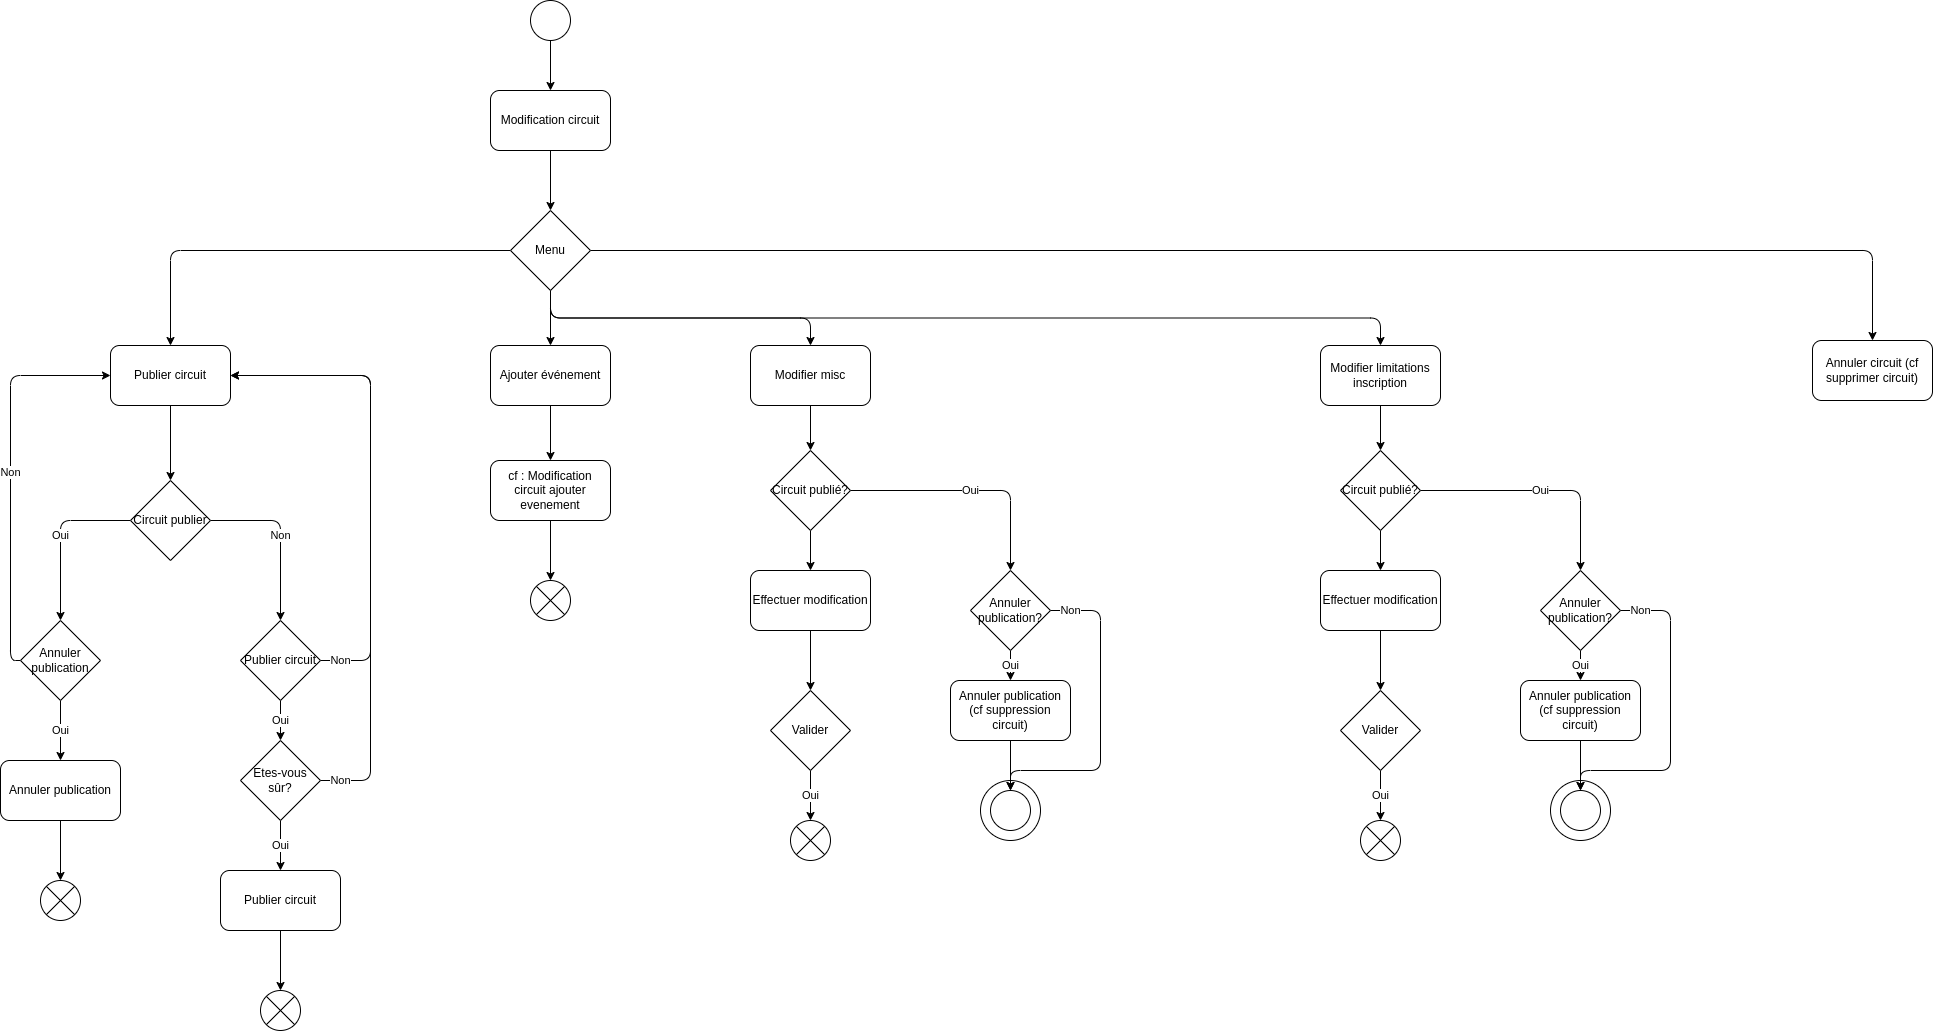

The diagram above was exported from draw.io. Its source (the exported page's mxGraphModel, read from the mxfile embedded in the PNG):
<mxGraphModel dx="1524" dy="404" grid="1" gridSize="10" guides="1" tooltips="1" connect="1" arrows="1" fold="1" page="1" pageScale="1" pageWidth="1100" pageHeight="850" background="#ffffff" math="0" shadow="0">
  <root>
    <mxCell id="0" />
    <mxCell id="1" parent="0" />
    <mxCell id="48" value="" style="ellipse;whiteSpace=wrap;html=1;aspect=fixed;" parent="1" vertex="1">
      <mxGeometry x="690" y="860" width="60" height="60" as="geometry" />
    </mxCell>
    <mxCell id="4" style="edgeStyle=none;html=1;exitX=0.5;exitY=1;exitDx=0;exitDy=0;entryX=0.5;entryY=0;entryDx=0;entryDy=0;" parent="1" source="2" target="3" edge="1">
      <mxGeometry relative="1" as="geometry" />
    </mxCell>
    <mxCell id="2" value="" style="ellipse;whiteSpace=wrap;html=1;aspect=fixed;" parent="1" vertex="1">
      <mxGeometry x="240" y="80" width="40" height="40" as="geometry" />
    </mxCell>
    <mxCell id="6" style="edgeStyle=none;html=1;exitX=0.5;exitY=1;exitDx=0;exitDy=0;entryX=0.5;entryY=0;entryDx=0;entryDy=0;" parent="1" source="3" target="5" edge="1">
      <mxGeometry relative="1" as="geometry" />
    </mxCell>
    <mxCell id="3" value="Modification circuit" style="rounded=1;whiteSpace=wrap;html=1;" parent="1" vertex="1">
      <mxGeometry x="200" y="170" width="120" height="60" as="geometry" />
    </mxCell>
    <mxCell id="9" style="edgeStyle=orthogonalEdgeStyle;html=1;exitX=0;exitY=0.5;exitDx=0;exitDy=0;entryX=0.5;entryY=0;entryDx=0;entryDy=0;" parent="1" source="5" target="8" edge="1">
      <mxGeometry relative="1" as="geometry" />
    </mxCell>
    <mxCell id="30" style="edgeStyle=orthogonalEdgeStyle;html=1;exitX=0.5;exitY=1;exitDx=0;exitDy=0;entryX=0.5;entryY=0;entryDx=0;entryDy=0;" parent="1" source="5" target="29" edge="1">
      <mxGeometry relative="1" as="geometry" />
    </mxCell>
    <mxCell id="36" style="edgeStyle=orthogonalEdgeStyle;html=1;exitX=0.5;exitY=1;exitDx=0;exitDy=0;entryX=0.5;entryY=0;entryDx=0;entryDy=0;" parent="1" source="5" target="35" edge="1">
      <mxGeometry relative="1" as="geometry" />
    </mxCell>
    <mxCell id="38" style="edgeStyle=orthogonalEdgeStyle;html=1;exitX=0.5;exitY=1;exitDx=0;exitDy=0;entryX=0.5;entryY=0;entryDx=0;entryDy=0;" parent="1" source="5" target="37" edge="1">
      <mxGeometry relative="1" as="geometry" />
    </mxCell>
    <mxCell id="72" style="edgeStyle=orthogonalEdgeStyle;html=1;exitX=1;exitY=0.5;exitDx=0;exitDy=0;" parent="1" source="5" target="73" edge="1">
      <mxGeometry relative="1" as="geometry">
        <mxPoint x="1582" y="400" as="targetPoint" />
      </mxGeometry>
    </mxCell>
    <mxCell id="5" value="Menu" style="rhombus;whiteSpace=wrap;html=1;" parent="1" vertex="1">
      <mxGeometry x="220" y="290" width="80" height="80" as="geometry" />
    </mxCell>
    <mxCell id="11" style="edgeStyle=orthogonalEdgeStyle;html=1;exitX=0.5;exitY=1;exitDx=0;exitDy=0;entryX=0.5;entryY=0;entryDx=0;entryDy=0;" parent="1" source="8" target="10" edge="1">
      <mxGeometry relative="1" as="geometry" />
    </mxCell>
    <mxCell id="8" value="Publier circuit" style="rounded=1;whiteSpace=wrap;html=1;" parent="1" vertex="1">
      <mxGeometry x="-180" y="425" width="120" height="60" as="geometry" />
    </mxCell>
    <mxCell id="13" value="Oui" style="edgeStyle=orthogonalEdgeStyle;html=1;exitX=0;exitY=0.5;exitDx=0;exitDy=0;entryX=0.5;entryY=0;entryDx=0;entryDy=0;" parent="1" source="10" target="12" edge="1">
      <mxGeometry relative="1" as="geometry" />
    </mxCell>
    <mxCell id="19" value="Non" style="edgeStyle=orthogonalEdgeStyle;html=1;exitX=1;exitY=0.5;exitDx=0;exitDy=0;entryX=0.5;entryY=0;entryDx=0;entryDy=0;" parent="1" source="10" target="20" edge="1">
      <mxGeometry relative="1" as="geometry">
        <mxPoint x="30" y="700" as="targetPoint" />
      </mxGeometry>
    </mxCell>
    <mxCell id="10" value="Circuit publier" style="rhombus;whiteSpace=wrap;html=1;" parent="1" vertex="1">
      <mxGeometry x="-160" y="560" width="80" height="80" as="geometry" />
    </mxCell>
    <mxCell id="15" value="Oui" style="edgeStyle=orthogonalEdgeStyle;html=1;exitX=0.5;exitY=1;exitDx=0;exitDy=0;entryX=0.5;entryY=0;entryDx=0;entryDy=0;" parent="1" source="12" target="14" edge="1">
      <mxGeometry relative="1" as="geometry" />
    </mxCell>
    <mxCell id="18" value="Non" style="edgeStyle=orthogonalEdgeStyle;html=1;exitX=0;exitY=0.5;exitDx=0;exitDy=0;entryX=0;entryY=0.5;entryDx=0;entryDy=0;" parent="1" source="12" target="8" edge="1">
      <mxGeometry relative="1" as="geometry" />
    </mxCell>
    <mxCell id="12" value="Annuler publication" style="rhombus;whiteSpace=wrap;html=1;" parent="1" vertex="1">
      <mxGeometry x="-270" y="700" width="80" height="80" as="geometry" />
    </mxCell>
    <mxCell id="17" style="edgeStyle=orthogonalEdgeStyle;html=1;exitX=0.5;exitY=1;exitDx=0;exitDy=0;entryX=0.5;entryY=0;entryDx=0;entryDy=0;" parent="1" source="14" target="16" edge="1">
      <mxGeometry relative="1" as="geometry" />
    </mxCell>
    <mxCell id="14" value="Annuler publication" style="rounded=1;whiteSpace=wrap;html=1;" parent="1" vertex="1">
      <mxGeometry x="-290" y="840" width="120" height="60" as="geometry" />
    </mxCell>
    <mxCell id="16" value="" style="shape=sumEllipse;perimeter=ellipsePerimeter;whiteSpace=wrap;html=1;backgroundOutline=1;" parent="1" vertex="1">
      <mxGeometry x="-250" y="960" width="40" height="40" as="geometry" />
    </mxCell>
    <mxCell id="25" value="Oui" style="edgeStyle=orthogonalEdgeStyle;html=1;exitX=0.5;exitY=1;exitDx=0;exitDy=0;" parent="1" source="20" target="21" edge="1">
      <mxGeometry relative="1" as="geometry" />
    </mxCell>
    <mxCell id="27" value="Non" style="edgeStyle=orthogonalEdgeStyle;html=1;exitX=1;exitY=0.5;exitDx=0;exitDy=0;entryX=1;entryY=0.5;entryDx=0;entryDy=0;" parent="1" source="20" target="8" edge="1">
      <mxGeometry x="-0.9158" relative="1" as="geometry">
        <Array as="points">
          <mxPoint x="80" y="740" />
          <mxPoint x="80" y="455" />
        </Array>
        <mxPoint as="offset" />
      </mxGeometry>
    </mxCell>
    <mxCell id="20" value="Publier circuit" style="rhombus;whiteSpace=wrap;html=1;" parent="1" vertex="1">
      <mxGeometry x="-50" y="700" width="80" height="80" as="geometry" />
    </mxCell>
    <mxCell id="26" value="Oui" style="edgeStyle=orthogonalEdgeStyle;html=1;exitX=0.5;exitY=1;exitDx=0;exitDy=0;entryX=0.5;entryY=0;entryDx=0;entryDy=0;" parent="1" source="21" target="23" edge="1">
      <mxGeometry relative="1" as="geometry" />
    </mxCell>
    <mxCell id="28" value="Non" style="edgeStyle=orthogonalEdgeStyle;html=1;exitX=1;exitY=0.5;exitDx=0;exitDy=0;entryX=1;entryY=0.5;entryDx=0;entryDy=0;" parent="1" source="21" target="8" edge="1">
      <mxGeometry x="-0.9328" relative="1" as="geometry">
        <mxPoint x="-60" y="450" as="targetPoint" />
        <Array as="points">
          <mxPoint x="80" y="860" />
          <mxPoint x="80" y="455" />
        </Array>
        <mxPoint as="offset" />
      </mxGeometry>
    </mxCell>
    <mxCell id="21" value="Etes-vous sûr?" style="rhombus;whiteSpace=wrap;html=1;" parent="1" vertex="1">
      <mxGeometry x="-50" y="820" width="80" height="80" as="geometry" />
    </mxCell>
    <mxCell id="22" style="edgeStyle=orthogonalEdgeStyle;html=1;exitX=0.5;exitY=1;exitDx=0;exitDy=0;entryX=0.5;entryY=0;entryDx=0;entryDy=0;" parent="1" source="23" target="24" edge="1">
      <mxGeometry relative="1" as="geometry" />
    </mxCell>
    <mxCell id="23" value="Publier circuit" style="rounded=1;whiteSpace=wrap;html=1;" parent="1" vertex="1">
      <mxGeometry x="-70" y="950" width="120" height="60" as="geometry" />
    </mxCell>
    <mxCell id="24" value="" style="shape=sumEllipse;perimeter=ellipsePerimeter;whiteSpace=wrap;html=1;backgroundOutline=1;" parent="1" vertex="1">
      <mxGeometry x="-30" y="1070" width="40" height="40" as="geometry" />
    </mxCell>
    <mxCell id="32" style="edgeStyle=orthogonalEdgeStyle;html=1;exitX=0.5;exitY=1;exitDx=0;exitDy=0;entryX=0.5;entryY=0;entryDx=0;entryDy=0;" parent="1" source="29" target="31" edge="1">
      <mxGeometry relative="1" as="geometry" />
    </mxCell>
    <mxCell id="29" value="Ajouter événement" style="rounded=1;whiteSpace=wrap;html=1;" parent="1" vertex="1">
      <mxGeometry x="200" y="425" width="120" height="60" as="geometry" />
    </mxCell>
    <mxCell id="34" style="edgeStyle=orthogonalEdgeStyle;html=1;exitX=0.5;exitY=1;exitDx=0;exitDy=0;entryX=0.5;entryY=0;entryDx=0;entryDy=0;" parent="1" source="31" target="33" edge="1">
      <mxGeometry relative="1" as="geometry" />
    </mxCell>
    <mxCell id="31" value="cf : Modification circuit ajouter evenement" style="rounded=1;whiteSpace=wrap;html=1;" parent="1" vertex="1">
      <mxGeometry x="200" y="540" width="120" height="60" as="geometry" />
    </mxCell>
    <mxCell id="33" value="" style="shape=sumEllipse;perimeter=ellipsePerimeter;whiteSpace=wrap;html=1;backgroundOutline=1;" parent="1" vertex="1">
      <mxGeometry x="240" y="660" width="40" height="40" as="geometry" />
    </mxCell>
    <mxCell id="40" style="edgeStyle=orthogonalEdgeStyle;html=1;exitX=0.5;exitY=1;exitDx=0;exitDy=0;entryX=0.5;entryY=0;entryDx=0;entryDy=0;" parent="1" source="35" target="39" edge="1">
      <mxGeometry relative="1" as="geometry" />
    </mxCell>
    <mxCell id="35" value="Modifier misc" style="rounded=1;whiteSpace=wrap;html=1;" parent="1" vertex="1">
      <mxGeometry x="460" y="425" width="120" height="60" as="geometry" />
    </mxCell>
    <mxCell id="71" style="edgeStyle=orthogonalEdgeStyle;html=1;exitX=0.5;exitY=1;exitDx=0;exitDy=0;entryX=0.5;entryY=0;entryDx=0;entryDy=0;" parent="1" source="37" target="59" edge="1">
      <mxGeometry relative="1" as="geometry" />
    </mxCell>
    <mxCell id="37" value="Modifier limitations inscription" style="rounded=1;whiteSpace=wrap;html=1;" parent="1" vertex="1">
      <mxGeometry x="1030" y="425" width="120" height="60" as="geometry" />
    </mxCell>
    <mxCell id="41" value="Oui" style="edgeStyle=orthogonalEdgeStyle;html=1;exitX=1;exitY=0.5;exitDx=0;exitDy=0;" parent="1" source="39" target="42" edge="1">
      <mxGeometry relative="1" as="geometry">
        <mxPoint x="630" y="660" as="targetPoint" />
      </mxGeometry>
    </mxCell>
    <mxCell id="51" style="edgeStyle=orthogonalEdgeStyle;html=1;exitX=0.5;exitY=1;exitDx=0;exitDy=0;entryX=0.5;entryY=0;entryDx=0;entryDy=0;" parent="1" source="39" target="50" edge="1">
      <mxGeometry relative="1" as="geometry" />
    </mxCell>
    <mxCell id="39" value="Circuit publié?" style="rhombus;whiteSpace=wrap;html=1;" parent="1" vertex="1">
      <mxGeometry x="480" y="530" width="80" height="80" as="geometry" />
    </mxCell>
    <mxCell id="44" value="Oui" style="edgeStyle=orthogonalEdgeStyle;html=1;exitX=0.5;exitY=1;exitDx=0;exitDy=0;entryX=0.5;entryY=0;entryDx=0;entryDy=0;" parent="1" source="42" target="43" edge="1">
      <mxGeometry relative="1" as="geometry" />
    </mxCell>
    <mxCell id="49" value="Non" style="edgeStyle=orthogonalEdgeStyle;html=1;exitX=1;exitY=0.5;exitDx=0;exitDy=0;entryX=0.5;entryY=0;entryDx=0;entryDy=0;" parent="1" source="42" target="46" edge="1">
      <mxGeometry x="-0.875" relative="1" as="geometry">
        <Array as="points">
          <mxPoint x="810" y="690" />
          <mxPoint x="810" y="850" />
          <mxPoint x="720" y="850" />
        </Array>
        <mxPoint as="offset" />
      </mxGeometry>
    </mxCell>
    <mxCell id="42" value="Annuler publication?" style="rhombus;whiteSpace=wrap;html=1;" parent="1" vertex="1">
      <mxGeometry x="680" y="650" width="80" height="80" as="geometry" />
    </mxCell>
    <mxCell id="47" style="edgeStyle=orthogonalEdgeStyle;html=1;exitX=0.5;exitY=1;exitDx=0;exitDy=0;entryX=0.5;entryY=0;entryDx=0;entryDy=0;" parent="1" source="43" target="46" edge="1">
      <mxGeometry relative="1" as="geometry" />
    </mxCell>
    <mxCell id="43" value="Annuler publication (cf suppression circuit)" style="rounded=1;whiteSpace=wrap;html=1;" parent="1" vertex="1">
      <mxGeometry x="660" y="760" width="120" height="60" as="geometry" />
    </mxCell>
    <mxCell id="46" value="" style="ellipse;whiteSpace=wrap;html=1;aspect=fixed;" parent="1" vertex="1">
      <mxGeometry x="700" y="870" width="40" height="40" as="geometry" />
    </mxCell>
    <mxCell id="53" style="edgeStyle=orthogonalEdgeStyle;html=1;exitX=0.5;exitY=1;exitDx=0;exitDy=0;entryX=0.5;entryY=0;entryDx=0;entryDy=0;" parent="1" source="50" target="52" edge="1">
      <mxGeometry relative="1" as="geometry" />
    </mxCell>
    <mxCell id="50" value="Effectuer modification" style="rounded=1;whiteSpace=wrap;html=1;" parent="1" vertex="1">
      <mxGeometry x="460" y="650" width="120" height="60" as="geometry" />
    </mxCell>
    <mxCell id="55" value="Oui" style="edgeStyle=orthogonalEdgeStyle;html=1;exitX=0.5;exitY=1;exitDx=0;exitDy=0;entryX=0.5;entryY=0;entryDx=0;entryDy=0;" parent="1" source="52" target="54" edge="1">
      <mxGeometry relative="1" as="geometry" />
    </mxCell>
    <mxCell id="52" value="Valider" style="rhombus;whiteSpace=wrap;html=1;" parent="1" vertex="1">
      <mxGeometry x="480" y="770" width="80" height="80" as="geometry" />
    </mxCell>
    <mxCell id="54" value="" style="shape=sumEllipse;perimeter=ellipsePerimeter;whiteSpace=wrap;html=1;backgroundOutline=1;" parent="1" vertex="1">
      <mxGeometry x="500" y="900" width="40" height="40" as="geometry" />
    </mxCell>
    <mxCell id="56" value="" style="ellipse;whiteSpace=wrap;html=1;aspect=fixed;" parent="1" vertex="1">
      <mxGeometry x="1260" y="860" width="60" height="60" as="geometry" />
    </mxCell>
    <mxCell id="57" value="Oui" style="edgeStyle=orthogonalEdgeStyle;html=1;exitX=1;exitY=0.5;exitDx=0;exitDy=0;" parent="1" source="59" target="62" edge="1">
      <mxGeometry relative="1" as="geometry">
        <mxPoint x="1200" y="660" as="targetPoint" />
      </mxGeometry>
    </mxCell>
    <mxCell id="58" style="edgeStyle=orthogonalEdgeStyle;html=1;exitX=0.5;exitY=1;exitDx=0;exitDy=0;entryX=0.5;entryY=0;entryDx=0;entryDy=0;" parent="1" source="59" target="67" edge="1">
      <mxGeometry relative="1" as="geometry" />
    </mxCell>
    <mxCell id="59" value="Circuit publié?" style="rhombus;whiteSpace=wrap;html=1;" parent="1" vertex="1">
      <mxGeometry x="1050" y="530" width="80" height="80" as="geometry" />
    </mxCell>
    <mxCell id="60" value="Oui" style="edgeStyle=orthogonalEdgeStyle;html=1;exitX=0.5;exitY=1;exitDx=0;exitDy=0;entryX=0.5;entryY=0;entryDx=0;entryDy=0;" parent="1" source="62" target="64" edge="1">
      <mxGeometry relative="1" as="geometry" />
    </mxCell>
    <mxCell id="61" value="Non" style="edgeStyle=orthogonalEdgeStyle;html=1;exitX=1;exitY=0.5;exitDx=0;exitDy=0;entryX=0.5;entryY=0;entryDx=0;entryDy=0;" parent="1" source="62" target="65" edge="1">
      <mxGeometry x="-0.875" relative="1" as="geometry">
        <Array as="points">
          <mxPoint x="1380" y="690" />
          <mxPoint x="1380" y="850" />
          <mxPoint x="1290" y="850" />
        </Array>
        <mxPoint as="offset" />
      </mxGeometry>
    </mxCell>
    <mxCell id="62" value="Annuler publication?" style="rhombus;whiteSpace=wrap;html=1;" parent="1" vertex="1">
      <mxGeometry x="1250" y="650" width="80" height="80" as="geometry" />
    </mxCell>
    <mxCell id="63" style="edgeStyle=orthogonalEdgeStyle;html=1;exitX=0.5;exitY=1;exitDx=0;exitDy=0;entryX=0.5;entryY=0;entryDx=0;entryDy=0;" parent="1" source="64" target="65" edge="1">
      <mxGeometry relative="1" as="geometry" />
    </mxCell>
    <mxCell id="64" value="Annuler publication (cf suppression circuit)" style="rounded=1;whiteSpace=wrap;html=1;" parent="1" vertex="1">
      <mxGeometry x="1230" y="760" width="120" height="60" as="geometry" />
    </mxCell>
    <mxCell id="65" value="" style="ellipse;whiteSpace=wrap;html=1;aspect=fixed;" parent="1" vertex="1">
      <mxGeometry x="1270" y="870" width="40" height="40" as="geometry" />
    </mxCell>
    <mxCell id="66" style="edgeStyle=orthogonalEdgeStyle;html=1;exitX=0.5;exitY=1;exitDx=0;exitDy=0;entryX=0.5;entryY=0;entryDx=0;entryDy=0;" parent="1" source="67" target="69" edge="1">
      <mxGeometry relative="1" as="geometry" />
    </mxCell>
    <mxCell id="67" value="Effectuer modification" style="rounded=1;whiteSpace=wrap;html=1;" parent="1" vertex="1">
      <mxGeometry x="1030" y="650" width="120" height="60" as="geometry" />
    </mxCell>
    <mxCell id="68" value="Oui" style="edgeStyle=orthogonalEdgeStyle;html=1;exitX=0.5;exitY=1;exitDx=0;exitDy=0;entryX=0.5;entryY=0;entryDx=0;entryDy=0;" parent="1" source="69" target="70" edge="1">
      <mxGeometry relative="1" as="geometry" />
    </mxCell>
    <mxCell id="69" value="Valider" style="rhombus;whiteSpace=wrap;html=1;" parent="1" vertex="1">
      <mxGeometry x="1050" y="770" width="80" height="80" as="geometry" />
    </mxCell>
    <mxCell id="70" value="" style="shape=sumEllipse;perimeter=ellipsePerimeter;whiteSpace=wrap;html=1;backgroundOutline=1;" parent="1" vertex="1">
      <mxGeometry x="1070" y="900" width="40" height="40" as="geometry" />
    </mxCell>
    <mxCell id="73" value="Annuler circuit (cf supprimer circuit)" style="rounded=1;whiteSpace=wrap;html=1;" parent="1" vertex="1">
      <mxGeometry x="1522" y="420" width="120" height="60" as="geometry" />
    </mxCell>
  </root>
</mxGraphModel>